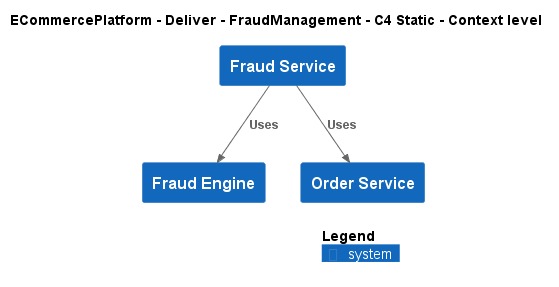

The diagram above was rendered by PlantUML. Its source (embedded in the PNG):
@startuml
!include ..\..\..\..\.c4s\C4_Context.puml

AddElementTag("c4interflow:lifecycle:new", $bgColor=green, $fontColor=#ffffff, $borderColor=green, $shadowing="False")
AddElementTag("c4interflow:lifecycle:changed", $bgColor=orange, $fontColor=#ffffff, $borderColor=orange, $shadowing="False")
AddElementTag("c4interflow:lifecycle:removed", $bgColor=red, $fontColor=#ffffff, $borderColor=red, $shadowing="False")

AddRelTag("c4interflow:lifecycle:new", $textColor=green, $lineColor=green)
AddRelTag("c4interflow:lifecycle:changed", $textColor=orange, $lineColor=orange)
AddRelTag("c4interflow:lifecycle:removed", $textColor=red, $lineColor=red)

SHOW_PERSON_PORTRAIT()
LAYOUT_TOP_DOWN()

skinparam linetype polyline

title ECommercePlatform - Deliver - FraudManagement - C4 Static - Context level

System(ECommercePlatform.Deliver.FraudManagement.SoftwareSystems.FraudEngine, "Fraud Engine", "")
System(ECommercePlatform.Deliver.FraudManagement.SoftwareSystems.FraudService, "Fraud Service", "")
System(ECommercePlatform.GenerateDemand.OrderManagement.SoftwareSystems.OrderService, "Order Service", "")

Rel(ECommercePlatform.Deliver.FraudManagement.SoftwareSystems.FraudService, ECommercePlatform.GenerateDemand.OrderManagement.SoftwareSystems.OrderService, "Uses")
Rel(ECommercePlatform.Deliver.FraudManagement.SoftwareSystems.FraudService, ECommercePlatform.Deliver.FraudManagement.SoftwareSystems.FraudEngine, "Uses")


SHOW_LEGEND()
@enduml